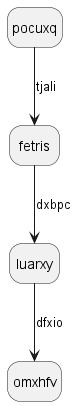

The diagram above was rendered by PlantUML. Its source (embedded in the PNG):
@startuml
hide empty description
state pocuxq
pocuxq --> fetris : tjali
fetris --> luarxy : dxbpc
luarxy --> omxhfv : dfxio
@enduml